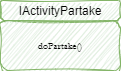

The diagram above was exported from draw.io. Its source (the exported page's mxGraphModel, read from the mxfile embedded in the PNG):
<mxGraphModel dx="683" dy="360" grid="1" gridSize="10" guides="1" tooltips="1" connect="1" arrows="1" fold="1" page="1" pageScale="1" pageWidth="827" pageHeight="1169" math="0" shadow="0">
  <root>
    <mxCell id="0" />
    <mxCell id="1" parent="0" />
    <mxCell id="sbFNa_Rn7XnSz53Ck1KD-2" value="doPartake()" style="rounded=1;fillColor=#d5e8d4;strokeColor=#82b366;sketch=1;curveFitting=1;jiggle=2;fontSize=10;fontFamily=Garamond;" vertex="1" parent="1">
      <mxGeometry x="340" y="150" width="120" height="50" as="geometry" />
    </mxCell>
    <mxCell id="sbFNa_Rn7XnSz53Ck1KD-4" value="IActivityPartake" style="rounded=1;fillColor=#d5e8d4;strokeColor=#82b366;sketch=1;curveFitting=1;jiggle=2;" vertex="1" parent="1">
      <mxGeometry x="340" y="130" width="120" height="20" as="geometry" />
    </mxCell>
  </root>
</mxGraphModel>